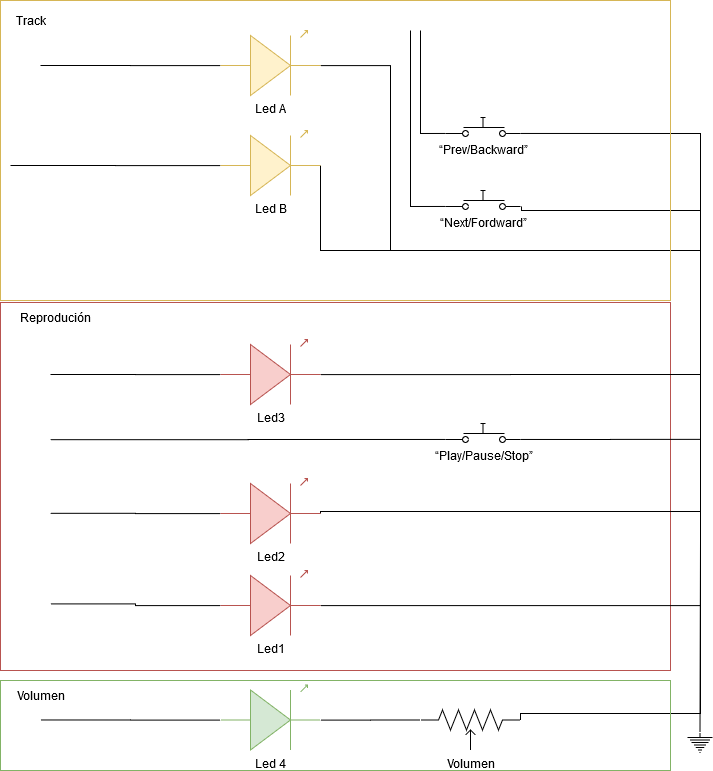

The diagram above was exported from draw.io. Its source (the exported page's mxGraphModel, read from the mxfile embedded in the PNG):
<mxGraphModel dx="868" dy="496" grid="1" gridSize="10" guides="1" tooltips="1" connect="1" arrows="1" fold="1" page="1" pageScale="1" pageWidth="1100" pageHeight="850" background="#ffffff" math="0" shadow="0">
  <root>
    <mxCell id="0" />
    <mxCell id="1" parent="0" />
    <mxCell id="jT7zXPmezko5S8U2CuD9-48" value="" style="group" parent="1" vertex="1" connectable="0">
      <mxGeometry x="40" y="342" width="670" height="368" as="geometry" />
    </mxCell>
    <mxCell id="jT7zXPmezko5S8U2CuD9-44" value="&lt;div align=&quot;left&quot;&gt;&lt;br&gt;&lt;/div&gt;" style="rounded=0;whiteSpace=wrap;html=1;fillColor=none;strokeColor=#b85450;" parent="jT7zXPmezko5S8U2CuD9-48" vertex="1">
      <mxGeometry width="670" height="368" as="geometry" />
    </mxCell>
    <mxCell id="jT7zXPmezko5S8U2CuD9-45" value="Reprodución" style="text;html=1;align=center;verticalAlign=middle;resizable=0;points=[];autosize=1;" parent="jT7zXPmezko5S8U2CuD9-48" vertex="1">
      <mxGeometry x="10" y="5" width="90" height="20" as="geometry" />
    </mxCell>
    <mxCell id="jT7zXPmezko5S8U2CuD9-26" style="edgeStyle=orthogonalEdgeStyle;rounded=0;orthogonalLoop=1;jettySize=auto;html=1;exitX=1;exitY=0.84;exitDx=0;exitDy=0;exitPerimeter=0;endArrow=none;endFill=0;" parent="1" source="jT7zXPmezko5S8U2CuD9-2" edge="1">
      <mxGeometry relative="1" as="geometry">
        <mxPoint x="740" y="478.8571428571428" as="targetPoint" />
      </mxGeometry>
    </mxCell>
    <mxCell id="jT7zXPmezko5S8U2CuD9-39" style="edgeStyle=orthogonalEdgeStyle;rounded=0;orthogonalLoop=1;jettySize=auto;html=1;exitX=0;exitY=0.84;exitDx=0;exitDy=0;exitPerimeter=0;endArrow=none;endFill=0;" parent="1" source="jT7zXPmezko5S8U2CuD9-2" edge="1">
      <mxGeometry relative="1" as="geometry">
        <mxPoint x="90" y="479.17647058823536" as="targetPoint" />
      </mxGeometry>
    </mxCell>
    <mxCell id="jT7zXPmezko5S8U2CuD9-2" value="“Play/Pause/Stop”" style="pointerEvents=1;verticalLabelPosition=bottom;shadow=0;dashed=0;align=center;html=1;verticalAlign=top;shape=mxgraph.electrical.electro-mechanical.push_switch_no;" parent="1" vertex="1">
      <mxGeometry x="485" y="463" width="75" height="19" as="geometry" />
    </mxCell>
    <mxCell id="jT7zXPmezko5S8U2CuD9-24" style="edgeStyle=orthogonalEdgeStyle;rounded=0;orthogonalLoop=1;jettySize=auto;html=1;exitX=1;exitY=0.84;exitDx=0;exitDy=0;exitPerimeter=0;entryX=0.5;entryY=0;entryDx=0;entryDy=0;entryPerimeter=0;endArrow=none;endFill=0;" parent="1" target="jT7zXPmezko5S8U2CuD9-13" edge="1">
      <mxGeometry relative="1" as="geometry">
        <mxPoint x="561" y="245.95999999999998" as="sourcePoint" />
        <mxPoint x="740.5" y="580" as="targetPoint" />
        <Array as="points">
          <mxPoint x="561" y="250" />
          <mxPoint x="740" y="250" />
          <mxPoint x="740" y="581" />
        </Array>
      </mxGeometry>
    </mxCell>
    <mxCell id="jT7zXPmezko5S8U2CuD9-40" style="edgeStyle=orthogonalEdgeStyle;rounded=0;orthogonalLoop=1;jettySize=auto;html=1;exitX=0;exitY=0.84;exitDx=0;exitDy=0;exitPerimeter=0;endArrow=none;endFill=0;" parent="1" source="jT7zXPmezko5S8U2CuD9-3" edge="1">
      <mxGeometry relative="1" as="geometry">
        <mxPoint x="450" y="70" as="targetPoint" />
      </mxGeometry>
    </mxCell>
    <mxCell id="jT7zXPmezko5S8U2CuD9-3" value="“Next/Fordward”" style="pointerEvents=1;verticalLabelPosition=bottom;shadow=0;dashed=0;align=center;html=1;verticalAlign=top;shape=mxgraph.electrical.electro-mechanical.push_switch_no;" parent="1" vertex="1">
      <mxGeometry x="485" y="230" width="75" height="19" as="geometry" />
    </mxCell>
    <mxCell id="jT7zXPmezko5S8U2CuD9-25" style="edgeStyle=orthogonalEdgeStyle;rounded=0;orthogonalLoop=1;jettySize=auto;html=1;exitX=1;exitY=0.84;exitDx=0;exitDy=0;exitPerimeter=0;endArrow=none;endFill=0;" parent="1" source="jT7zXPmezko5S8U2CuD9-4" edge="1">
      <mxGeometry relative="1" as="geometry">
        <mxPoint x="740" y="250" as="targetPoint" />
        <Array as="points">
          <mxPoint x="740" y="173" />
        </Array>
      </mxGeometry>
    </mxCell>
    <mxCell id="jT7zXPmezko5S8U2CuD9-41" style="edgeStyle=orthogonalEdgeStyle;rounded=0;orthogonalLoop=1;jettySize=auto;html=1;exitX=0;exitY=0.84;exitDx=0;exitDy=0;exitPerimeter=0;endArrow=none;endFill=0;" parent="1" source="jT7zXPmezko5S8U2CuD9-4" edge="1">
      <mxGeometry relative="1" as="geometry">
        <mxPoint x="460" y="70" as="targetPoint" />
      </mxGeometry>
    </mxCell>
    <mxCell id="jT7zXPmezko5S8U2CuD9-4" value="“Prev/Backward”" style="pointerEvents=1;verticalLabelPosition=bottom;shadow=0;dashed=0;align=center;html=1;verticalAlign=top;shape=mxgraph.electrical.electro-mechanical.push_switch_no;" parent="1" vertex="1">
      <mxGeometry x="485" y="157" width="75" height="19" as="geometry" />
    </mxCell>
    <mxCell id="jT7zXPmezko5S8U2CuD9-27" style="edgeStyle=orthogonalEdgeStyle;rounded=0;orthogonalLoop=1;jettySize=auto;html=1;exitX=1;exitY=0.25;exitDx=0;exitDy=0;exitPerimeter=0;endArrow=none;endFill=0;" parent="1" source="jT7zXPmezko5S8U2CuD9-5" edge="1">
      <mxGeometry relative="1" as="geometry">
        <mxPoint x="740" y="560" as="targetPoint" />
        <Array as="points">
          <mxPoint x="560" y="753" />
          <mxPoint x="740" y="753" />
        </Array>
      </mxGeometry>
    </mxCell>
    <mxCell id="jT7zXPmezko5S8U2CuD9-5" value="Volumen" style="pointerEvents=1;verticalLabelPosition=bottom;shadow=0;dashed=0;align=center;html=1;verticalAlign=top;shape=mxgraph.electrical.resistors.potentiometer_2;" parent="1" vertex="1">
      <mxGeometry x="460" y="749.5" width="100" height="40" as="geometry" />
    </mxCell>
    <mxCell id="jT7zXPmezko5S8U2CuD9-21" style="edgeStyle=orthogonalEdgeStyle;rounded=0;orthogonalLoop=1;jettySize=auto;html=1;exitX=1;exitY=0.54;exitDx=0;exitDy=0;exitPerimeter=0;endArrow=none;endFill=0;" parent="1" source="jT7zXPmezko5S8U2CuD9-8" edge="1">
      <mxGeometry relative="1" as="geometry">
        <mxPoint x="740" y="414" as="targetPoint" />
      </mxGeometry>
    </mxCell>
    <mxCell id="jT7zXPmezko5S8U2CuD9-32" style="edgeStyle=orthogonalEdgeStyle;rounded=0;orthogonalLoop=1;jettySize=auto;html=1;exitX=0;exitY=0.54;exitDx=0;exitDy=0;exitPerimeter=0;endArrow=none;endFill=0;" parent="1" source="jT7zXPmezko5S8U2CuD9-8" edge="1">
      <mxGeometry relative="1" as="geometry">
        <mxPoint x="90" y="414" as="targetPoint" />
      </mxGeometry>
    </mxCell>
    <mxCell id="jT7zXPmezko5S8U2CuD9-8" value="&lt;div&gt;Led3&lt;/div&gt;" style="verticalLabelPosition=bottom;shadow=0;dashed=0;align=center;html=1;verticalAlign=top;shape=mxgraph.electrical.opto_electronics.led_1;pointerEvents=1;fillColor=#f8cecc;strokeColor=#b85450;" parent="1" vertex="1">
      <mxGeometry x="260" y="379" width="100" height="65" as="geometry" />
    </mxCell>
    <mxCell id="jT7zXPmezko5S8U2CuD9-22" style="edgeStyle=orthogonalEdgeStyle;rounded=0;orthogonalLoop=1;jettySize=auto;html=1;exitX=1;exitY=0.54;exitDx=0;exitDy=0;exitPerimeter=0;endArrow=none;endFill=0;" parent="1" source="jT7zXPmezko5S8U2CuD9-9" edge="1">
      <mxGeometry relative="1" as="geometry">
        <mxPoint x="740" y="551" as="targetPoint" />
        <Array as="points">
          <mxPoint x="360" y="551" />
        </Array>
      </mxGeometry>
    </mxCell>
    <mxCell id="jT7zXPmezko5S8U2CuD9-31" style="edgeStyle=orthogonalEdgeStyle;rounded=0;orthogonalLoop=1;jettySize=auto;html=1;exitX=0;exitY=0.54;exitDx=0;exitDy=0;exitPerimeter=0;endArrow=none;endFill=0;" parent="1" source="jT7zXPmezko5S8U2CuD9-9" edge="1">
      <mxGeometry relative="1" as="geometry">
        <mxPoint x="90" y="552.8235294117646" as="targetPoint" />
      </mxGeometry>
    </mxCell>
    <mxCell id="jT7zXPmezko5S8U2CuD9-9" value="Led2" style="verticalLabelPosition=bottom;shadow=0;dashed=0;align=center;html=1;verticalAlign=top;shape=mxgraph.electrical.opto_electronics.led_1;pointerEvents=1;fillColor=#f8cecc;strokeColor=#b85450;" parent="1" vertex="1">
      <mxGeometry x="260" y="518" width="100" height="65" as="geometry" />
    </mxCell>
    <mxCell id="jT7zXPmezko5S8U2CuD9-23" style="edgeStyle=orthogonalEdgeStyle;rounded=0;orthogonalLoop=1;jettySize=auto;html=1;exitX=1;exitY=0.54;exitDx=0;exitDy=0;exitPerimeter=0;endArrow=none;endFill=0;" parent="1" source="jT7zXPmezko5S8U2CuD9-10" edge="1">
      <mxGeometry relative="1" as="geometry">
        <mxPoint x="740" y="641" as="targetPoint" />
        <Array as="points">
          <mxPoint x="360" y="646" />
          <mxPoint x="740" y="646" />
        </Array>
      </mxGeometry>
    </mxCell>
    <mxCell id="jT7zXPmezko5S8U2CuD9-30" style="edgeStyle=orthogonalEdgeStyle;rounded=0;orthogonalLoop=1;jettySize=auto;html=1;exitX=0;exitY=0.54;exitDx=0;exitDy=0;exitPerimeter=0;endArrow=none;endFill=0;" parent="1" source="jT7zXPmezko5S8U2CuD9-10" edge="1">
      <mxGeometry relative="1" as="geometry">
        <mxPoint x="90" y="643.4117647058824" as="targetPoint" />
        <Array as="points">
          <mxPoint x="175" y="645" />
          <mxPoint x="175" y="643" />
        </Array>
      </mxGeometry>
    </mxCell>
    <mxCell id="jT7zXPmezko5S8U2CuD9-10" value="Led1" style="verticalLabelPosition=bottom;shadow=0;dashed=0;align=center;html=1;verticalAlign=top;shape=mxgraph.electrical.opto_electronics.led_1;pointerEvents=1;fillColor=#f8cecc;strokeColor=#b85450;" parent="1" vertex="1">
      <mxGeometry x="260" y="610" width="100" height="65" as="geometry" />
    </mxCell>
    <mxCell id="jT7zXPmezko5S8U2CuD9-13" value="" style="pointerEvents=1;verticalLabelPosition=bottom;shadow=0;dashed=0;align=center;html=1;verticalAlign=top;shape=mxgraph.electrical.signal_sources.protective_earth;" parent="1" vertex="1">
      <mxGeometry x="727" y="772" width="25" height="20" as="geometry" />
    </mxCell>
    <mxCell id="jT7zXPmezko5S8U2CuD9-35" style="edgeStyle=orthogonalEdgeStyle;rounded=0;orthogonalLoop=1;jettySize=auto;html=1;exitX=0;exitY=0.54;exitDx=0;exitDy=0;exitPerimeter=0;endArrow=none;endFill=0;" parent="1" source="jT7zXPmezko5S8U2CuD9-14" edge="1">
      <mxGeometry relative="1" as="geometry">
        <mxPoint x="80" y="105" as="targetPoint" />
      </mxGeometry>
    </mxCell>
    <mxCell id="jT7zXPmezko5S8U2CuD9-38" style="edgeStyle=orthogonalEdgeStyle;rounded=0;orthogonalLoop=1;jettySize=auto;html=1;exitX=1;exitY=0.54;exitDx=0;exitDy=0;exitPerimeter=0;endArrow=none;endFill=0;" parent="1" source="jT7zXPmezko5S8U2CuD9-14" edge="1">
      <mxGeometry relative="1" as="geometry">
        <mxPoint x="430" y="290" as="targetPoint" />
      </mxGeometry>
    </mxCell>
    <mxCell id="jT7zXPmezko5S8U2CuD9-14" value="Led A" style="verticalLabelPosition=bottom;shadow=0;dashed=0;align=center;html=1;verticalAlign=top;shape=mxgraph.electrical.opto_electronics.led_1;pointerEvents=1;fillColor=#fff2cc;strokeColor=#d6b656;" parent="1" vertex="1">
      <mxGeometry x="260" y="70" width="100" height="65" as="geometry" />
    </mxCell>
    <mxCell id="jT7zXPmezko5S8U2CuD9-34" style="edgeStyle=orthogonalEdgeStyle;rounded=0;orthogonalLoop=1;jettySize=auto;html=1;exitX=0;exitY=0.54;exitDx=0;exitDy=0;exitPerimeter=0;endArrow=none;endFill=0;" parent="1" source="jT7zXPmezko5S8U2CuD9-15" edge="1">
      <mxGeometry relative="1" as="geometry">
        <mxPoint x="50" y="205" as="targetPoint" />
      </mxGeometry>
    </mxCell>
    <mxCell id="jT7zXPmezko5S8U2CuD9-37" style="edgeStyle=orthogonalEdgeStyle;rounded=0;orthogonalLoop=1;jettySize=auto;html=1;exitX=1;exitY=0.54;exitDx=0;exitDy=0;exitPerimeter=0;endArrow=none;endFill=0;" parent="1" source="jT7zXPmezko5S8U2CuD9-15" edge="1">
      <mxGeometry relative="1" as="geometry">
        <mxPoint x="740.0000000000002" y="340" as="targetPoint" />
        <Array as="points">
          <mxPoint x="360" y="290" />
          <mxPoint x="740" y="290" />
        </Array>
      </mxGeometry>
    </mxCell>
    <mxCell id="jT7zXPmezko5S8U2CuD9-15" value="Led B" style="verticalLabelPosition=bottom;shadow=0;dashed=0;align=center;html=1;verticalAlign=top;shape=mxgraph.electrical.opto_electronics.led_1;pointerEvents=1;fillColor=#fff2cc;strokeColor=#d6b656;" parent="1" vertex="1">
      <mxGeometry x="260" y="170" width="100" height="65" as="geometry" />
    </mxCell>
    <mxCell id="jT7zXPmezko5S8U2CuD9-19" style="edgeStyle=orthogonalEdgeStyle;rounded=0;orthogonalLoop=1;jettySize=auto;html=1;exitX=1;exitY=0.54;exitDx=0;exitDy=0;exitPerimeter=0;entryX=0;entryY=0.25;entryDx=0;entryDy=0;entryPerimeter=0;endArrow=none;endFill=0;" parent="1" source="jT7zXPmezko5S8U2CuD9-18" target="jT7zXPmezko5S8U2CuD9-5" edge="1">
      <mxGeometry relative="1" as="geometry" />
    </mxCell>
    <mxCell id="jT7zXPmezko5S8U2CuD9-29" style="edgeStyle=orthogonalEdgeStyle;rounded=0;orthogonalLoop=1;jettySize=auto;html=1;exitX=0;exitY=0.54;exitDx=0;exitDy=0;exitPerimeter=0;endArrow=none;endFill=0;" parent="1" source="jT7zXPmezko5S8U2CuD9-18" edge="1">
      <mxGeometry relative="1" as="geometry">
        <mxPoint x="80" y="759.4705882352941" as="targetPoint" />
      </mxGeometry>
    </mxCell>
    <mxCell id="jT7zXPmezko5S8U2CuD9-18" value="Led 4" style="verticalLabelPosition=bottom;shadow=0;dashed=0;align=center;html=1;verticalAlign=top;shape=mxgraph.electrical.opto_electronics.led_1;pointerEvents=1;fillColor=#d5e8d4;strokeColor=#82b366;" parent="1" vertex="1">
      <mxGeometry x="260" y="724.5" width="100" height="65" as="geometry" />
    </mxCell>
    <mxCell id="jT7zXPmezko5S8U2CuD9-42" value="&lt;div align=&quot;left&quot;&gt;&lt;br&gt;&lt;/div&gt;" style="rounded=0;whiteSpace=wrap;html=1;fillColor=none;strokeColor=#d6b656;" parent="1" vertex="1">
      <mxGeometry x="40" y="40" width="670" height="300" as="geometry" />
    </mxCell>
    <mxCell id="jT7zXPmezko5S8U2CuD9-43" value="Track" style="text;html=1;align=center;verticalAlign=middle;resizable=0;points=[];autosize=1;" parent="1" vertex="1">
      <mxGeometry x="45" y="50" width="50" height="20" as="geometry" />
    </mxCell>
    <mxCell id="jT7zXPmezko5S8U2CuD9-46" value="&lt;div align=&quot;left&quot;&gt;&lt;br&gt;&lt;/div&gt;" style="rounded=0;whiteSpace=wrap;html=1;fillColor=none;strokeColor=#82b366;" parent="1" vertex="1">
      <mxGeometry x="40" y="720" width="670" height="90" as="geometry" />
    </mxCell>
    <mxCell id="jT7zXPmezko5S8U2CuD9-47" value="&lt;div&gt;Volumen&lt;br&gt;&lt;/div&gt;" style="text;html=1;align=center;verticalAlign=middle;resizable=0;points=[];autosize=1;" parent="1" vertex="1">
      <mxGeometry x="50" y="724.5" width="60" height="20" as="geometry" />
    </mxCell>
  </root>
</mxGraphModel>